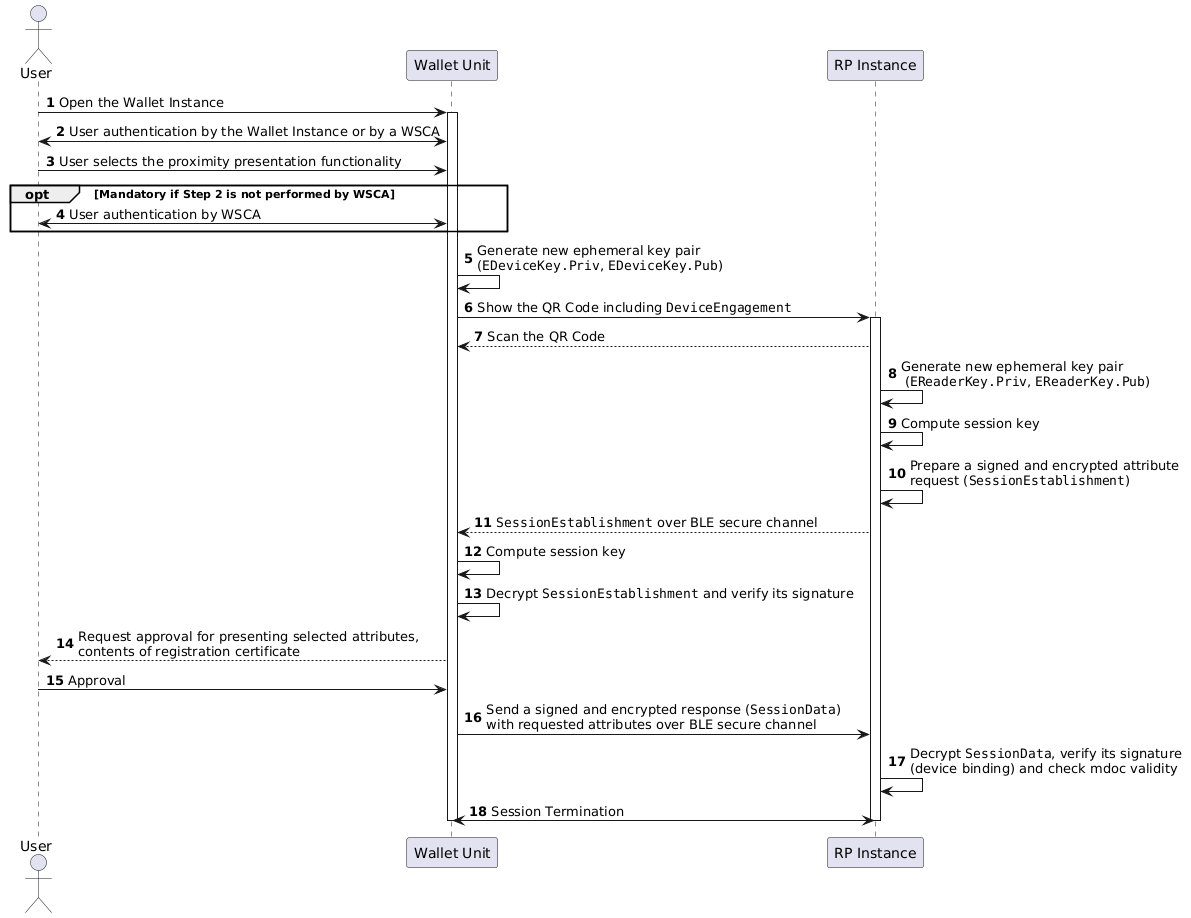

The diagram above was rendered by PlantUML. Its source (embedded in the PNG):
@startuml Low-Level Presentation Phase
autonumber

    actor User as u
    
    participant "Wallet Unit" as w
    participant "RP Instance" as v

    u->w: Open the Wallet Instance
    activate w
    u<->w: User authentication by the Wallet Instance or by a WSCA

    u->w: User selects the proximity presentation functionality
    opt Mandatory if Step 2 is not performed by WSCA
    w<->u: User authentication by WSCA
    end
    w->w: Generate new ephemeral key pair \n(""EDeviceKey.Priv"", ""EDeviceKey.Pub"")
    w->v: Show the QR Code including ""DeviceEngagement""
    activate v
    v-->w: Scan the QR Code
    v->v: Generate new ephemeral key pair \n (""EReaderKey.Priv"", ""EReaderKey.Pub"")
    v->v: Compute session key
    
        
    v->v: Prepare a signed and encrypted attribute \nrequest (""SessionEstablishment"")
    v-->w: ""SessionEstablishment"" over BLE secure channel
    w->w: Compute session key
    w->w: Decrypt ""SessionEstablishment"" and verify its signature
    w-->u: Request approval for presenting selected attributes, \ncontents of registration certificate
    u->w: Approval
    w->v: Send a signed and encrypted response (""SessionData"") \nwith requested attributes over BLE secure channel
    v->v: Decrypt ""SessionData"", verify its signature \n(device binding) and check mdoc validity
    w<->v: Session Termination
    deactivate v
    deactivate w
@enduml